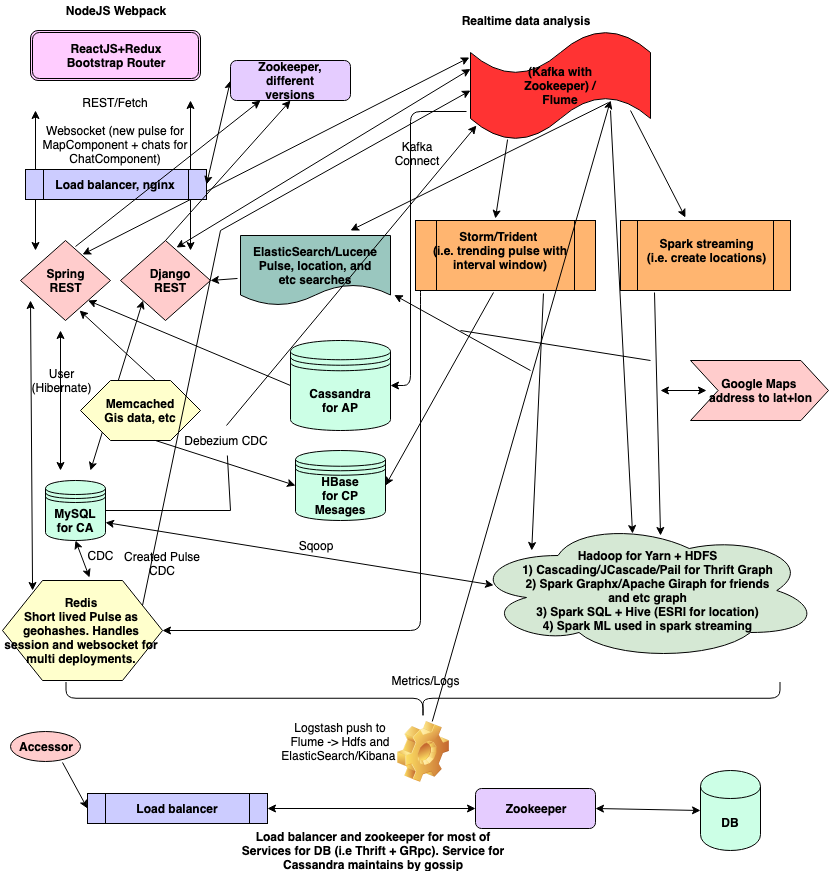

The diagram above was exported from draw.io. Its source (the exported page's mxGraphModel, read from the mxfile embedded in the PNG):
<mxGraphModel dx="1202" dy="568" grid="1" gridSize="10" guides="1" tooltips="1" connect="1" arrows="1" fold="1" page="1" pageScale="1" pageWidth="850" pageHeight="1100" background="#ffffff" math="0" shadow="0">
  <root>
    <mxCell id="0" />
    <mxCell id="1" parent="0" />
    <mxCell id="39" value="" style="endArrow=classic;startArrow=classic;html=1;" parent="1" edge="1">
      <mxGeometry width="50" height="50" relative="1" as="geometry">
        <mxPoint x="60" y="480" as="sourcePoint" />
        <mxPoint x="60" y="340" as="targetPoint" />
      </mxGeometry>
    </mxCell>
    <mxCell id="35" value="" style="endArrow=classic;startArrow=classic;html=1;entryX=0;entryY=1;" parent="1" target="6" edge="1">
      <mxGeometry width="50" height="50" relative="1" as="geometry">
        <mxPoint x="90" y="480" as="sourcePoint" />
        <mxPoint x="140" y="320" as="targetPoint" />
      </mxGeometry>
    </mxCell>
    <mxCell id="34" value="" style="shape=hexagon;perimeter=hexagonPerimeter;whiteSpace=wrap;html=1;fillColor=#FFFFCC;" parent="1" vertex="1">
      <mxGeometry x="80" y="390" width="120" height="60" as="geometry" />
    </mxCell>
    <mxCell id="2" value="NodeJS&amp;nbsp;&lt;span&gt;Webpack&lt;/span&gt;" style="text;html=1;strokeColor=none;fillColor=none;align=center;verticalAlign=middle;whiteSpace=wrap;fontStyle=1" parent="1" vertex="1">
      <mxGeometry x="40" y="10" width="150" height="20" as="geometry" />
    </mxCell>
    <mxCell id="3" value="" style="shape=ext;double=1;rounded=1;whiteSpace=wrap;html=1;fillColor=#FFCCFF;" parent="1" vertex="1">
      <mxGeometry x="30" y="40" width="170" height="50" as="geometry" />
    </mxCell>
    <mxCell id="4" value="ReactJS+Redux&lt;div&gt;Bootstrap&amp;nbsp;&lt;span&gt;Router&lt;/span&gt;&lt;/div&gt;" style="text;html=1;strokeColor=none;fillColor=none;align=center;verticalAlign=middle;whiteSpace=wrap;fontStyle=1" parent="1" vertex="1">
      <mxGeometry x="45" y="45" width="140" height="40" as="geometry" />
    </mxCell>
    <mxCell id="5" value="" style="rhombus;whiteSpace=wrap;html=1;fillColor=#FFCCCC;" parent="1" vertex="1">
      <mxGeometry x="20" y="250" width="90" height="80" as="geometry" />
    </mxCell>
    <mxCell id="6" value="" style="rhombus;whiteSpace=wrap;html=1;fillColor=#FFCCCC;" parent="1" vertex="1">
      <mxGeometry x="120" y="250" width="90" height="80" as="geometry" />
    </mxCell>
    <mxCell id="7" value="Spring REST" style="text;html=1;strokeColor=none;fillColor=none;align=center;verticalAlign=middle;whiteSpace=wrap;fontStyle=1" parent="1" vertex="1">
      <mxGeometry x="45" y="280" width="40" height="20" as="geometry" />
    </mxCell>
    <mxCell id="9" value="Django REST" style="text;html=1;strokeColor=none;fillColor=none;align=center;verticalAlign=middle;whiteSpace=wrap;fontStyle=1" parent="1" vertex="1">
      <mxGeometry x="150" y="280" width="40" height="20" as="geometry" />
    </mxCell>
    <mxCell id="17" value="" style="endArrow=classic;startArrow=classic;html=1;" parent="1" edge="1">
      <mxGeometry width="50" height="50" relative="1" as="geometry">
        <mxPoint x="35" y="260" as="sourcePoint" />
        <mxPoint x="35" y="120" as="targetPoint" />
      </mxGeometry>
    </mxCell>
    <mxCell id="18" value="" style="endArrow=classic;startArrow=classic;html=1;" parent="1" edge="1">
      <mxGeometry width="50" height="50" relative="1" as="geometry">
        <mxPoint x="190" y="260" as="sourcePoint" />
        <mxPoint x="190" y="110" as="targetPoint" />
      </mxGeometry>
    </mxCell>
    <mxCell id="19" value="REST/Fetch&lt;div&gt;&lt;br&gt;&lt;div&gt;Websocket (new pulse for MapComponent + chats for ChatComponent)&lt;/div&gt;&lt;/div&gt;" style="text;html=1;strokeColor=none;fillColor=none;align=center;verticalAlign=middle;whiteSpace=wrap;" parent="1" vertex="1">
      <mxGeometry x="40" y="130" width="150" height="20" as="geometry" />
    </mxCell>
    <mxCell id="26" value="" style="shape=datastore;whiteSpace=wrap;html=1;fillColor=#CCFFE6;" parent="1" vertex="1">
      <mxGeometry x="45" y="490" width="60" height="60" as="geometry" />
    </mxCell>
    <mxCell id="27" value="MySQL for CA" style="text;html=1;strokeColor=none;fillColor=none;align=center;verticalAlign=middle;whiteSpace=wrap;fontStyle=1" parent="1" vertex="1">
      <mxGeometry x="55" y="520" width="40" height="20" as="geometry" />
    </mxCell>
    <mxCell id="33" value="Memcached&lt;div&gt;Gis data, etc&lt;/div&gt;" style="text;html=1;strokeColor=none;fillColor=none;align=center;verticalAlign=middle;whiteSpace=wrap;fontStyle=1" parent="1" vertex="1">
      <mxGeometry x="95" y="400" width="90" height="40" as="geometry" />
    </mxCell>
    <mxCell id="36" value="" style="shape=hexagon;perimeter=hexagonPerimeter;whiteSpace=wrap;html=1;fillColor=#FFFFCC;" parent="1" vertex="1">
      <mxGeometry x="2" y="590" width="160" height="100" as="geometry" />
    </mxCell>
    <mxCell id="37" value="Redis&lt;div&gt;Short lived Pulse as geohashes. Handles session and websocket for multi deployments.&lt;/div&gt;" style="text;html=1;strokeColor=none;fillColor=none;align=center;verticalAlign=middle;whiteSpace=wrap;fontStyle=1" parent="1" vertex="1">
      <mxGeometry y="630" width="162" height="20" as="geometry" />
    </mxCell>
    <mxCell id="38" value="" style="endArrow=classic;startArrow=classic;html=1;exitX=0.188;exitY=0.1;exitPerimeter=0;" parent="1" source="36" edge="1">
      <mxGeometry width="50" height="50" relative="1" as="geometry">
        <mxPoint y="740" as="sourcePoint" />
        <mxPoint x="30" y="310" as="targetPoint" />
      </mxGeometry>
    </mxCell>
    <mxCell id="29" value="User&lt;div&gt;(Hibernate)&lt;/div&gt;" style="text;html=1;strokeColor=none;fillColor=none;align=center;verticalAlign=middle;whiteSpace=wrap;" parent="1" vertex="1">
      <mxGeometry x="41" y="380" width="40" height="20" as="geometry" />
    </mxCell>
    <mxCell id="40" value="" style="shape=datastore;whiteSpace=wrap;html=1;fillColor=#CCFFE6;" parent="1" vertex="1">
      <mxGeometry x="290" y="350" width="100" height="90" as="geometry" />
    </mxCell>
    <mxCell id="41" value="Cassandra for AP" style="text;html=1;strokeColor=none;fillColor=none;align=center;verticalAlign=middle;whiteSpace=wrap;fontStyle=1" parent="1" vertex="1">
      <mxGeometry x="305" y="400" width="70" height="19" as="geometry" />
    </mxCell>
    <mxCell id="47" value="" style="shape=tape;whiteSpace=wrap;html=1;fillColor=#FF3333;" parent="1" vertex="1">
      <mxGeometry x="470" y="40" width="180" height="110" as="geometry" />
    </mxCell>
    <mxCell id="48" value="(Kafka with Zookeeper) / Flume" style="text;html=1;strokeColor=none;fillColor=none;align=center;verticalAlign=middle;whiteSpace=wrap;fontStyle=1" parent="1" vertex="1">
      <mxGeometry x="505" y="85" width="110" height="20" as="geometry" />
    </mxCell>
    <mxCell id="49" value="Realtime data analysis" style="text;html=1;strokeColor=none;fillColor=none;align=center;verticalAlign=middle;whiteSpace=wrap;fontStyle=1" parent="1" vertex="1">
      <mxGeometry x="455" y="20" width="140" height="20" as="geometry" />
    </mxCell>
    <mxCell id="51" value="" style="endArrow=classic;html=1;" parent="1" edge="1">
      <mxGeometry width="50" height="50" relative="1" as="geometry">
        <mxPoint x="220" y="240" as="sourcePoint" />
        <mxPoint x="470" y="100" as="targetPoint" />
        <Array as="points" />
      </mxGeometry>
    </mxCell>
    <mxCell id="53" value="Created Pulse CDC" style="text;html=1;strokeColor=none;fillColor=none;align=center;verticalAlign=middle;whiteSpace=wrap;" parent="1" vertex="1">
      <mxGeometry x="117" y="565" width="90" height="15" as="geometry" />
    </mxCell>
    <mxCell id="55" value="" style="shape=process;whiteSpace=wrap;html=1;size=0.11527777777777778;fillColor=#FFB570;" parent="1" vertex="1">
      <mxGeometry x="415" y="230" width="180" height="70" as="geometry" />
    </mxCell>
    <mxCell id="56" value="Storm/Trident&amp;nbsp;&lt;div&gt;(i.e. trending pulse with interval window)&lt;/div&gt;" style="text;html=1;strokeColor=none;fillColor=none;align=center;verticalAlign=middle;whiteSpace=wrap;fontStyle=1" parent="1" vertex="1">
      <mxGeometry x="430" y="250" width="140" height="20" as="geometry" />
    </mxCell>
    <mxCell id="57" value="" style="endArrow=classic;html=1;exitX=0.206;exitY=0.991;exitPerimeter=0;entryX=0.444;entryY=-0.029;entryPerimeter=0;" parent="1" source="47" target="55" edge="1">
      <mxGeometry width="50" height="50" relative="1" as="geometry">
        <mxPoint x="470" y="520" as="sourcePoint" />
        <mxPoint x="530" y="200" as="targetPoint" />
      </mxGeometry>
    </mxCell>
    <mxCell id="58" value="" style="edgeStyle=segmentEdgeStyle;endArrow=classic;html=1;entryX=1;entryY=0.5;" parent="1" target="37" edge="1">
      <mxGeometry width="50" height="50" relative="1" as="geometry">
        <mxPoint x="420" y="300" as="sourcePoint" />
        <mxPoint x="60" y="690" as="targetPoint" />
        <Array as="points">
          <mxPoint x="420" y="304" />
          <mxPoint x="420" y="640" />
        </Array>
      </mxGeometry>
    </mxCell>
    <mxCell id="59" value="" style="shape=process;whiteSpace=wrap;html=1;fillColor=#FFB570;" parent="1" vertex="1">
      <mxGeometry x="620" y="230" width="170" height="70" as="geometry" />
    </mxCell>
    <mxCell id="60" value="Spark streaming&lt;div&gt;(i.e. create locations)&lt;/div&gt;" style="text;html=1;strokeColor=none;fillColor=none;align=center;verticalAlign=middle;whiteSpace=wrap;fontStyle=1" parent="1" vertex="1">
      <mxGeometry x="643" y="250" width="125" height="20" as="geometry" />
    </mxCell>
    <mxCell id="62" value="" style="ellipse;shape=cloud;whiteSpace=wrap;html=1;fillColor=#D5E8D4;" parent="1" vertex="1">
      <mxGeometry x="470" y="530" width="350" height="140" as="geometry" />
    </mxCell>
    <mxCell id="63" value="Hadoop for Yarn + HDFS&lt;div&gt;1) Cascading/JCascade/Pail for Thrift Graph&lt;/div&gt;&lt;div&gt;2) Spark Graphx/Apache Giraph for friends and etc graph&lt;/div&gt;&lt;div&gt;3) Spark SQL + Hive (ESRI for location)&lt;/div&gt;&lt;div&gt;4) Spark ML used in spark streaming&lt;/div&gt;" style="text;html=1;strokeColor=none;fillColor=none;align=center;verticalAlign=middle;whiteSpace=wrap;fontStyle=1" parent="1" vertex="1">
      <mxGeometry x="520" y="560" width="255" height="80" as="geometry" />
    </mxCell>
    <mxCell id="64" value="" style="endArrow=classic;html=1;entryX=0.382;entryY=-0.043;entryPerimeter=0;" parent="1" target="59" edge="1">
      <mxGeometry width="50" height="50" relative="1" as="geometry">
        <mxPoint x="630" y="120" as="sourcePoint" />
        <mxPoint x="705" y="140" as="targetPoint" />
      </mxGeometry>
    </mxCell>
    <mxCell id="65" value="" style="endArrow=classic;html=1;entryX=0.044;entryY=0;entryPerimeter=0;exitX=0.711;exitY=1.043;exitPerimeter=0;" parent="1" source="55" target="63" edge="1">
      <mxGeometry width="50" height="50" relative="1" as="geometry">
        <mxPoint x="530" y="310" as="sourcePoint" />
        <mxPoint x="140" y="690" as="targetPoint" />
      </mxGeometry>
    </mxCell>
    <mxCell id="66" value="" style="endArrow=classic;html=1;exitX=0.2;exitY=1.029;exitPerimeter=0;entryX=0.543;entryY=0.107;entryPerimeter=0;" parent="1" source="59" target="62" edge="1">
      <mxGeometry width="50" height="50" relative="1" as="geometry">
        <mxPoint x="90" y="740" as="sourcePoint" />
        <mxPoint x="654" y="520" as="targetPoint" />
      </mxGeometry>
    </mxCell>
    <mxCell id="67" value="" style="shape=step;whiteSpace=wrap;html=1;fillColor=#FFCCCC;" parent="1" vertex="1">
      <mxGeometry x="690" y="370" width="138" height="60" as="geometry" />
    </mxCell>
    <mxCell id="68" value="Google Maps&amp;nbsp;&lt;div&gt;address to lat+lon&lt;/div&gt;" style="text;html=1;strokeColor=none;fillColor=none;align=center;verticalAlign=middle;whiteSpace=wrap;fontStyle=1" parent="1" vertex="1">
      <mxGeometry x="706" y="380" width="107" height="40" as="geometry" />
    </mxCell>
    <mxCell id="69" value="" style="endArrow=classic;startArrow=classic;html=1;" parent="1" edge="1">
      <mxGeometry width="50" height="50" relative="1" as="geometry">
        <mxPoint x="660" y="400" as="sourcePoint" />
        <mxPoint x="706" y="400" as="targetPoint" />
      </mxGeometry>
    </mxCell>
    <mxCell id="70" value="" style="shape=document;whiteSpace=wrap;html=1;fillColor=#9AC7BF;fontStyle=0" parent="1" vertex="1">
      <mxGeometry x="240" y="245" width="150" height="70" as="geometry" />
    </mxCell>
    <mxCell id="72" value="" style="endArrow=classic;html=1;entryX=1.025;entryY=0.85;entryPerimeter=0;" parent="1" target="70" edge="1">
      <mxGeometry width="50" height="50" relative="1" as="geometry">
        <mxPoint x="530" y="380" as="sourcePoint" />
        <mxPoint x="60" y="690" as="targetPoint" />
      </mxGeometry>
    </mxCell>
    <mxCell id="73" value="" style="endArrow=none;html=1;" parent="1" edge="1">
      <mxGeometry width="50" height="50" relative="1" as="geometry">
        <mxPoint x="650" y="370" as="sourcePoint" />
        <mxPoint x="460" y="340" as="targetPoint" />
      </mxGeometry>
    </mxCell>
    <mxCell id="74" value="ElasticSearch/Lucene&lt;div&gt;Pulse, location, and etc searches&lt;/div&gt;" style="text;html=1;strokeColor=none;fillColor=none;align=center;verticalAlign=middle;whiteSpace=wrap;fontStyle=1" parent="1" vertex="1">
      <mxGeometry x="250" y="265" width="130" height="20" as="geometry" />
    </mxCell>
    <mxCell id="75" value="" style="endArrow=classic;html=1;entryX=1;entryY=0.5;exitX=-0.02;exitY=0.614;exitPerimeter=0;" parent="1" source="70" target="6" edge="1">
      <mxGeometry width="50" height="50" relative="1" as="geometry">
        <mxPoint x="10" y="740" as="sourcePoint" />
        <mxPoint x="210" y="300" as="targetPoint" />
      </mxGeometry>
    </mxCell>
    <mxCell id="78" value="" style="endArrow=classic;html=1;exitX=0.5;exitY=0;entryX=0.033;entryY=0.864;entryPerimeter=0;" parent="1" source="79" target="47" edge="1">
      <mxGeometry width="50" height="50" relative="1" as="geometry">
        <mxPoint x="10" y="740" as="sourcePoint" />
        <mxPoint x="310" y="330" as="targetPoint" />
      </mxGeometry>
    </mxCell>
    <mxCell id="79" value="Debezium CDC" style="text;html=1;strokeColor=none;fillColor=none;align=center;verticalAlign=middle;whiteSpace=wrap;" parent="1" vertex="1">
      <mxGeometry x="177" y="435" width="98" height="30" as="geometry" />
    </mxCell>
    <mxCell id="80" value="" style="endArrow=none;html=1;exitX=0.875;exitY=0.25;exitPerimeter=0;" parent="1" source="36" edge="1">
      <mxGeometry width="50" height="50" relative="1" as="geometry">
        <mxPoint x="10" y="740" as="sourcePoint" />
        <mxPoint x="220" y="240" as="targetPoint" />
      </mxGeometry>
    </mxCell>
    <mxCell id="84" value="" style="endArrow=none;html=1;exitX=1;exitY=0.5;" parent="1" source="26" edge="1">
      <mxGeometry width="50" height="50" relative="1" as="geometry">
        <mxPoint x="10" y="740" as="sourcePoint" />
        <mxPoint x="230" y="520" as="targetPoint" />
      </mxGeometry>
    </mxCell>
    <mxCell id="86" value="" style="endArrow=none;html=1;" parent="1" target="79" edge="1">
      <mxGeometry width="50" height="50" relative="1" as="geometry">
        <mxPoint x="230" y="520" as="sourcePoint" />
        <mxPoint x="234" y="470" as="targetPoint" />
      </mxGeometry>
    </mxCell>
    <mxCell id="90" value="Kafka Connect&lt;div&gt;&lt;br&gt;&lt;/div&gt;" style="text;html=1;strokeColor=none;fillColor=none;align=center;verticalAlign=middle;whiteSpace=wrap;" parent="1" vertex="1">
      <mxGeometry x="397" y="160" width="40" height="20" as="geometry" />
    </mxCell>
    <mxCell id="95" value="CDC" style="text;html=1;strokeColor=none;fillColor=none;align=center;verticalAlign=middle;whiteSpace=wrap;shadow=1;" parent="1" vertex="1">
      <mxGeometry x="80" y="555" width="40" height="20" as="geometry" />
    </mxCell>
    <mxCell id="97" value="" style="shape=image;html=1;verticalLabelPosition=bottom;labelBackgroundColor=#ffffff;verticalAlign=top;imageAspect=1;aspect=fixed;image=img/clipart/Gear_128x128.png" parent="1" vertex="1">
      <mxGeometry x="397" y="731" width="52" height="61" as="geometry" />
    </mxCell>
    <mxCell id="98" value="" style="shape=curlyBracket;whiteSpace=wrap;html=1;rounded=1;rotation=-90;size=0.5608108108108109;" parent="1" vertex="1">
      <mxGeometry x="404" y="353" width="37" height="714" as="geometry" />
    </mxCell>
    <mxCell id="99" value="Metrics/Logs" style="text;html=1;strokeColor=none;fillColor=none;align=center;verticalAlign=middle;whiteSpace=wrap;" parent="1" vertex="1">
      <mxGeometry x="405" y="680" width="40" height="20" as="geometry" />
    </mxCell>
    <mxCell id="100" value="Logstash push to Flume -&amp;gt; Hdfs and ElasticSearch/Kibana&amp;nbsp;" style="text;html=1;strokeColor=none;fillColor=none;align=center;verticalAlign=middle;whiteSpace=wrap;" parent="1" vertex="1">
      <mxGeometry x="320" y="741" width="40" height="20" as="geometry" />
    </mxCell>
    <mxCell id="101" value="" style="endArrow=classic;html=1;entryX=0.778;entryY=0.636;entryPerimeter=0;" parent="1" source="97" target="47" edge="1">
      <mxGeometry width="50" height="50" relative="1" as="geometry">
        <mxPoint x="360" y="760" as="sourcePoint" />
        <mxPoint x="410" y="710" as="targetPoint" />
        <Array as="points" />
      </mxGeometry>
    </mxCell>
    <mxCell id="102" value="" style="endArrow=classic;html=1;exitX=0.767;exitY=0.655;exitPerimeter=0;" parent="1" source="47" edge="1">
      <mxGeometry width="50" height="50" relative="1" as="geometry">
        <mxPoint x="10" y="880" as="sourcePoint" />
        <mxPoint x="350" y="240" as="targetPoint" />
      </mxGeometry>
    </mxCell>
    <mxCell id="103" value="" style="endArrow=classic;html=1;entryX=0.463;entryY=0.093;entryPerimeter=0;" parent="1" target="62" edge="1">
      <mxGeometry width="50" height="50" relative="1" as="geometry">
        <mxPoint x="610" y="120" as="sourcePoint" />
        <mxPoint x="60" y="830" as="targetPoint" />
      </mxGeometry>
    </mxCell>
    <mxCell id="105" value="Sqoop" style="text;html=1;strokeColor=none;fillColor=none;align=center;verticalAlign=middle;whiteSpace=wrap;" parent="1" vertex="1">
      <mxGeometry x="295" y="545" width="40" height="20" as="geometry" />
    </mxCell>
    <mxCell id="108" value="" style="endArrow=classic;startArrow=classic;html=1;entryX=0.066;entryY=0.462;entryPerimeter=0;exitX=1;exitY=0.7;" parent="1" source="26" target="62" edge="1">
      <mxGeometry width="50" height="50" relative="1" as="geometry">
        <mxPoint x="10" y="860" as="sourcePoint" />
        <mxPoint x="60" y="810" as="targetPoint" />
      </mxGeometry>
    </mxCell>
    <mxCell id="109" value="" style="endArrow=classic;html=1;entryX=1;entryY=1;exitX=0;exitY=0.5;" parent="1" source="40" target="5" edge="1">
      <mxGeometry width="50" height="50" relative="1" as="geometry">
        <mxPoint x="10" y="860" as="sourcePoint" />
        <mxPoint x="60" y="810" as="targetPoint" />
      </mxGeometry>
    </mxCell>
    <mxCell id="110" value="" style="endArrow=classic;startArrow=classic;html=1;exitX=0.689;exitY=0.175;exitPerimeter=0;entryX=-0.006;entryY=0.245;entryPerimeter=0;" parent="1" source="5" target="47" edge="1">
      <mxGeometry width="50" height="50" relative="1" as="geometry">
        <mxPoint x="10" y="860" as="sourcePoint" />
        <mxPoint x="130" y="210" as="targetPoint" />
      </mxGeometry>
    </mxCell>
    <mxCell id="111" value="" style="endArrow=classic;startArrow=classic;html=1;entryX=0.5;entryY=1;exitX=0.544;exitY=-0.03;exitPerimeter=0;" parent="1" source="36" target="26" edge="1">
      <mxGeometry width="50" height="50" relative="1" as="geometry">
        <mxPoint x="10" y="860" as="sourcePoint" />
        <mxPoint x="60" y="810" as="targetPoint" />
      </mxGeometry>
    </mxCell>
    <mxCell id="114" value="" style="edgeStyle=elbowEdgeStyle;elbow=horizontal;endArrow=classic;html=1;exitX=-0.022;exitY=0.736;exitPerimeter=0;entryX=1;entryY=0.5;" parent="1" source="47" target="40" edge="1">
      <mxGeometry width="50" height="50" relative="1" as="geometry">
        <mxPoint x="310" y="500" as="sourcePoint" />
        <mxPoint x="390" y="420" as="targetPoint" />
        <Array as="points">
          <mxPoint x="410" y="120" />
          <mxPoint x="360" y="420" />
          <mxPoint x="40" y="810" />
        </Array>
      </mxGeometry>
    </mxCell>
    <mxCell id="115" value="" style="endArrow=classic;startArrow=classic;html=1;exitX=0.622;exitY=0.088;entryX=0;entryY=0.35;entryPerimeter=0;exitPerimeter=0;" parent="1" source="6" target="47" edge="1">
      <mxGeometry width="50" height="50" relative="1" as="geometry">
        <mxPoint x="10" y="860" as="sourcePoint" />
        <mxPoint x="60" y="810" as="targetPoint" />
      </mxGeometry>
    </mxCell>
    <mxCell id="116" value="" style="shape=datastore;whiteSpace=wrap;html=1;fillColor=#CCFFE6;" parent="1" vertex="1">
      <mxGeometry x="295" y="460" width="90" height="70" as="geometry" />
    </mxCell>
    <mxCell id="117" value="HBase for CP&lt;br&gt;Mesages" style="text;html=1;strokeColor=none;fillColor=none;align=center;verticalAlign=middle;whiteSpace=wrap;rounded=0;fontStyle=1;direction=south;" parent="1" vertex="1">
      <mxGeometry x="320" y="485" width="40" height="40" as="geometry" />
    </mxCell>
    <mxCell id="118" value="" style="endArrow=classic;html=1;entryX=1;entryY=0.5;" parent="1" target="116" edge="1">
      <mxGeometry width="50" height="50" relative="1" as="geometry">
        <mxPoint x="493" y="302" as="sourcePoint" />
        <mxPoint x="60" y="810" as="targetPoint" />
      </mxGeometry>
    </mxCell>
    <mxCell id="130" value="" style="shape=process;whiteSpace=wrap;html=1;fillColor=#CCCCFF;" parent="1" vertex="1">
      <mxGeometry x="25" y="179" width="181" height="30" as="geometry" />
    </mxCell>
    <mxCell id="131" value="Load balancer, nginx" style="text;html=1;strokeColor=none;fillColor=none;align=center;verticalAlign=middle;whiteSpace=wrap;rounded=0;fontStyle=1" parent="1" vertex="1">
      <mxGeometry x="50" y="184" width="130" height="20" as="geometry" />
    </mxCell>
    <mxCell id="132" value="" style="endArrow=classic;startArrow=classic;html=1;entryX=1;entryY=0.5;exitX=0;exitY=0.5;" parent="1" source="133" target="130" edge="1">
      <mxGeometry width="50" height="50" relative="1" as="geometry">
        <mxPoint x="10" y="910" as="sourcePoint" />
        <mxPoint x="60" y="860" as="targetPoint" />
      </mxGeometry>
    </mxCell>
    <mxCell id="133" value="" style="rounded=1;whiteSpace=wrap;html=1;fillColor=#E5CCFF;" parent="1" vertex="1">
      <mxGeometry x="230" y="70" width="120" height="40" as="geometry" />
    </mxCell>
    <mxCell id="134" value="Zookeeper, different versions" style="text;html=1;strokeColor=none;fillColor=none;align=center;verticalAlign=middle;whiteSpace=wrap;rounded=0;fontStyle=1" parent="1" vertex="1">
      <mxGeometry x="240" y="80" width="100" height="20" as="geometry" />
    </mxCell>
    <mxCell id="140" value="" style="endArrow=classic;html=1;entryX=0.25;entryY=1;exitX=0.611;exitY=0.075;exitPerimeter=0;" parent="1" source="5" target="133" edge="1">
      <mxGeometry width="50" height="50" relative="1" as="geometry">
        <mxPoint x="10" y="940" as="sourcePoint" />
        <mxPoint x="60" y="890" as="targetPoint" />
      </mxGeometry>
    </mxCell>
    <mxCell id="141" value="" style="endArrow=classic;html=1;entryX=0.5;entryY=1;exitX=0.5;exitY=0;" parent="1" source="6" target="133" edge="1">
      <mxGeometry width="50" height="50" relative="1" as="geometry">
        <mxPoint x="10" y="860" as="sourcePoint" />
        <mxPoint x="60" y="810" as="targetPoint" />
      </mxGeometry>
    </mxCell>
    <mxCell id="142" value="" style="shape=process;whiteSpace=wrap;html=1;fillColor=#CCCCFF;" parent="1" vertex="1">
      <mxGeometry x="87" y="803" width="180" height="30" as="geometry" />
    </mxCell>
    <mxCell id="143" value="Load balancer" style="text;html=1;strokeColor=none;fillColor=none;align=center;verticalAlign=middle;whiteSpace=wrap;rounded=0;fontStyle=1" parent="1" vertex="1">
      <mxGeometry x="131" y="808" width="92" height="20" as="geometry" />
    </mxCell>
    <mxCell id="144" value="" style="rounded=1;whiteSpace=wrap;html=1;fillColor=#E5CCFF;" parent="1" vertex="1">
      <mxGeometry x="475" y="798" width="120" height="40" as="geometry" />
    </mxCell>
    <mxCell id="145" value="Zookeeper" style="text;html=1;strokeColor=none;fillColor=none;align=center;verticalAlign=middle;whiteSpace=wrap;rounded=0;fontStyle=1" parent="1" vertex="1">
      <mxGeometry x="485" y="808" width="100" height="20" as="geometry" />
    </mxCell>
    <mxCell id="146" value="&lt;b&gt;Load balancer and zookeeper for most of&lt;/b&gt;&lt;div&gt;&lt;b&gt;Services for DB (i.e Thrift + GRpc). Service for Cassandra maintains by gossip&lt;/b&gt;&lt;/div&gt;" style="text;html=1;strokeColor=none;fillColor=none;align=center;verticalAlign=middle;whiteSpace=wrap;rounded=0;" parent="1" vertex="1">
      <mxGeometry x="223" y="850" width="300" height="20" as="geometry" />
    </mxCell>
    <mxCell id="147" value="" style="endArrow=classic;html=1;entryX=0;entryY=0.5;exitX=0.743;exitY=1.033;exitPerimeter=0;" parent="1" source="151" target="142" edge="1">
      <mxGeometry width="50" height="50" relative="1" as="geometry">
        <mxPoint x="60" y="770" as="sourcePoint" />
        <mxPoint x="60" y="890" as="targetPoint" />
      </mxGeometry>
    </mxCell>
    <mxCell id="151" value="Accessor" style="ellipse;whiteSpace=wrap;html=1;fontStyle=1;fillColor=#FFCCCC;" parent="1" vertex="1">
      <mxGeometry x="10" y="741" width="70" height="30" as="geometry" />
    </mxCell>
    <mxCell id="152" value="" style="endArrow=classic;startArrow=classic;html=1;entryX=0;entryY=0.5;exitX=1;exitY=0.5;" parent="1" source="142" target="144" edge="1">
      <mxGeometry width="50" height="50" relative="1" as="geometry">
        <mxPoint x="10" y="940" as="sourcePoint" />
        <mxPoint x="60" y="890" as="targetPoint" />
      </mxGeometry>
    </mxCell>
    <mxCell id="153" value="DB" style="shape=cylinder;whiteSpace=wrap;html=1;boundedLbl=1;fillColor=#CCFFE6;fontStyle=1" parent="1" vertex="1">
      <mxGeometry x="700" y="780" width="60" height="80" as="geometry" />
    </mxCell>
    <mxCell id="155" value="" style="endArrow=classic;startArrow=classic;html=1;entryX=0;entryY=0.5;exitX=1;exitY=0.5;" parent="1" source="144" target="153" edge="1">
      <mxGeometry width="50" height="50" relative="1" as="geometry">
        <mxPoint x="10" y="940" as="sourcePoint" />
        <mxPoint x="60" y="890" as="targetPoint" />
      </mxGeometry>
    </mxCell>
    <mxCell id="156" value="" style="endArrow=classic;html=1;entryX=0.656;entryY=0.875;entryPerimeter=0;exitX=0.625;exitY=0;" parent="1" source="34" target="5" edge="1">
      <mxGeometry width="50" height="50" relative="1" as="geometry">
        <mxPoint x="10" y="940" as="sourcePoint" />
        <mxPoint x="60" y="890" as="targetPoint" />
      </mxGeometry>
    </mxCell>
    <mxCell id="157" value="" style="endArrow=classic;html=1;entryX=0;entryY=0.5;exitX=0.625;exitY=1;" parent="1" source="34" target="116" edge="1">
      <mxGeometry width="50" height="50" relative="1" as="geometry">
        <mxPoint x="10" y="940" as="sourcePoint" />
        <mxPoint x="60" y="890" as="targetPoint" />
      </mxGeometry>
    </mxCell>
  </root>
</mxGraphModel>